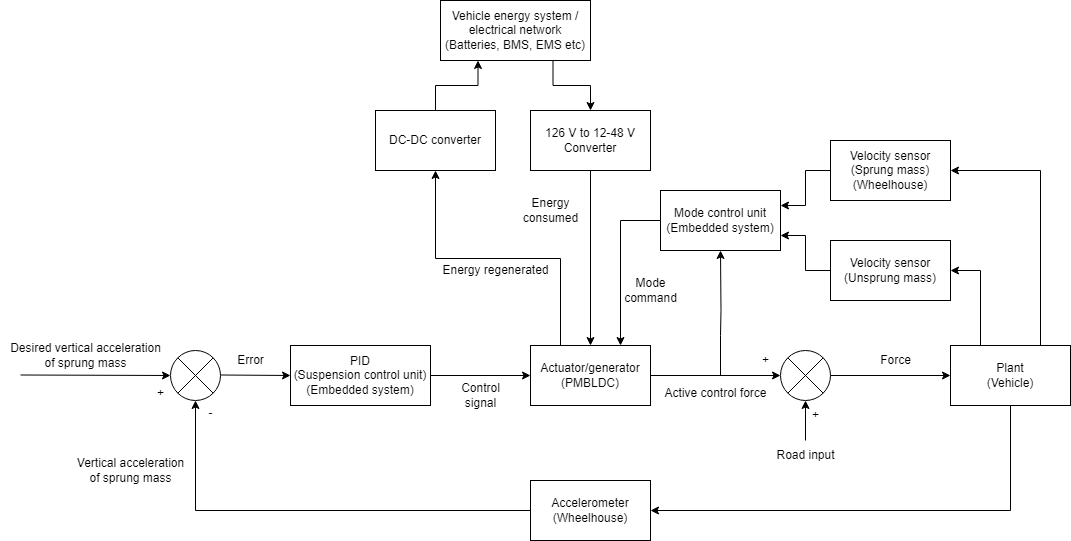

The diagram above was exported from draw.io. Its source (the exported page's mxGraphModel, read from the mxfile embedded in the PNG):
<mxGraphModel dx="2074" dy="2228" grid="1" gridSize="10" guides="1" tooltips="1" connect="1" arrows="1" fold="1" page="1" pageScale="1" pageWidth="850" pageHeight="1100" math="0" shadow="0">
  <root>
    <mxCell id="0" />
    <mxCell id="1" parent="0" />
    <mxCell id="tEKP6B-Fd84-SNpv3B2c-1" value="" style="endArrow=classic;html=1;rounded=0;" edge="1" parent="1" target="tEKP6B-Fd84-SNpv3B2c-3">
      <mxGeometry width="50" height="50" relative="1" as="geometry">
        <mxPoint x="20" y="344.5" as="sourcePoint" />
        <mxPoint x="170" y="344.5" as="targetPoint" />
      </mxGeometry>
    </mxCell>
    <mxCell id="tEKP6B-Fd84-SNpv3B2c-2" value="Desired vertical acceleration &lt;br&gt;of sprung mass" style="text;html=1;align=center;verticalAlign=middle;resizable=0;points=[];autosize=1;strokeColor=none;fillColor=none;" vertex="1" parent="1">
      <mxGeometry y="305" width="170" height="40" as="geometry" />
    </mxCell>
    <mxCell id="tEKP6B-Fd84-SNpv3B2c-3" value="" style="shape=sumEllipse;perimeter=ellipsePerimeter;whiteSpace=wrap;html=1;backgroundOutline=1;" vertex="1" parent="1">
      <mxGeometry x="170" y="320" width="50" height="50" as="geometry" />
    </mxCell>
    <mxCell id="tEKP6B-Fd84-SNpv3B2c-6" value="" style="endArrow=classic;html=1;rounded=0;entryX=0;entryY=0.5;entryDx=0;entryDy=0;" edge="1" parent="1" target="tEKP6B-Fd84-SNpv3B2c-7">
      <mxGeometry width="50" height="50" relative="1" as="geometry">
        <mxPoint x="220" y="344.5" as="sourcePoint" />
        <mxPoint x="290" y="345" as="targetPoint" />
      </mxGeometry>
    </mxCell>
    <mxCell id="tEKP6B-Fd84-SNpv3B2c-16" style="edgeStyle=orthogonalEdgeStyle;rounded=0;orthogonalLoop=1;jettySize=auto;html=1;exitX=1;exitY=0.5;exitDx=0;exitDy=0;" edge="1" parent="1" source="tEKP6B-Fd84-SNpv3B2c-43" target="tEKP6B-Fd84-SNpv3B2c-15">
      <mxGeometry relative="1" as="geometry">
        <mxPoint x="630" y="345" as="sourcePoint" />
      </mxGeometry>
    </mxCell>
    <mxCell id="tEKP6B-Fd84-SNpv3B2c-44" style="edgeStyle=orthogonalEdgeStyle;rounded=0;orthogonalLoop=1;jettySize=auto;html=1;exitX=1;exitY=0.5;exitDx=0;exitDy=0;" edge="1" parent="1" source="tEKP6B-Fd84-SNpv3B2c-7" target="tEKP6B-Fd84-SNpv3B2c-43">
      <mxGeometry relative="1" as="geometry" />
    </mxCell>
    <mxCell id="tEKP6B-Fd84-SNpv3B2c-7" value="PID&lt;br&gt;(Suspension control unit)&lt;br&gt;(Embedded system)" style="rounded=0;whiteSpace=wrap;html=1;" vertex="1" parent="1">
      <mxGeometry x="290" y="315" width="140" height="60" as="geometry" />
    </mxCell>
    <mxCell id="tEKP6B-Fd84-SNpv3B2c-8" value="Error" style="text;html=1;align=center;verticalAlign=middle;resizable=0;points=[];autosize=1;strokeColor=none;fillColor=none;" vertex="1" parent="1">
      <mxGeometry x="225" y="315" width="50" height="30" as="geometry" />
    </mxCell>
    <mxCell id="tEKP6B-Fd84-SNpv3B2c-10" style="edgeStyle=orthogonalEdgeStyle;rounded=0;orthogonalLoop=1;jettySize=auto;html=1;exitX=0;exitY=0.5;exitDx=0;exitDy=0;entryX=0.5;entryY=1;entryDx=0;entryDy=0;" edge="1" parent="1" source="tEKP6B-Fd84-SNpv3B2c-9" target="tEKP6B-Fd84-SNpv3B2c-3">
      <mxGeometry relative="1" as="geometry" />
    </mxCell>
    <mxCell id="tEKP6B-Fd84-SNpv3B2c-9" value="Accelerometer&lt;br&gt;(Wheelhouse)" style="whiteSpace=wrap;html=1;" vertex="1" parent="1">
      <mxGeometry x="530" y="450" width="120" height="60" as="geometry" />
    </mxCell>
    <mxCell id="tEKP6B-Fd84-SNpv3B2c-11" value="-" style="text;html=1;align=center;verticalAlign=middle;resizable=0;points=[];autosize=1;strokeColor=none;fillColor=none;" vertex="1" parent="1">
      <mxGeometry x="195" y="368" width="30" height="30" as="geometry" />
    </mxCell>
    <mxCell id="tEKP6B-Fd84-SNpv3B2c-12" value="+" style="text;html=1;align=center;verticalAlign=middle;resizable=0;points=[];autosize=1;strokeColor=none;fillColor=none;" vertex="1" parent="1">
      <mxGeometry x="145" y="348" width="30" height="30" as="geometry" />
    </mxCell>
    <mxCell id="tEKP6B-Fd84-SNpv3B2c-13" value="Vertical acceleration&lt;br&gt;of sprung mass" style="text;html=1;align=center;verticalAlign=middle;resizable=0;points=[];autosize=1;strokeColor=none;fillColor=none;" vertex="1" parent="1">
      <mxGeometry x="65" y="420" width="130" height="40" as="geometry" />
    </mxCell>
    <mxCell id="tEKP6B-Fd84-SNpv3B2c-25" style="edgeStyle=orthogonalEdgeStyle;rounded=0;orthogonalLoop=1;jettySize=auto;html=1;exitX=0.5;exitY=1;exitDx=0;exitDy=0;entryX=1;entryY=0.5;entryDx=0;entryDy=0;" edge="1" parent="1" source="tEKP6B-Fd84-SNpv3B2c-14" target="tEKP6B-Fd84-SNpv3B2c-9">
      <mxGeometry relative="1" as="geometry">
        <mxPoint x="620" y="480" as="targetPoint" />
        <Array as="points">
          <mxPoint x="1010" y="480" />
        </Array>
      </mxGeometry>
    </mxCell>
    <mxCell id="tEKP6B-Fd84-SNpv3B2c-41" style="edgeStyle=orthogonalEdgeStyle;rounded=0;orthogonalLoop=1;jettySize=auto;html=1;exitX=0.25;exitY=0;exitDx=0;exitDy=0;entryX=1;entryY=0.5;entryDx=0;entryDy=0;" edge="1" parent="1" source="tEKP6B-Fd84-SNpv3B2c-14" target="tEKP6B-Fd84-SNpv3B2c-36">
      <mxGeometry relative="1" as="geometry" />
    </mxCell>
    <mxCell id="tEKP6B-Fd84-SNpv3B2c-42" style="edgeStyle=orthogonalEdgeStyle;rounded=0;orthogonalLoop=1;jettySize=auto;html=1;exitX=0.75;exitY=0;exitDx=0;exitDy=0;entryX=1;entryY=0.5;entryDx=0;entryDy=0;" edge="1" parent="1" source="tEKP6B-Fd84-SNpv3B2c-14" target="tEKP6B-Fd84-SNpv3B2c-37">
      <mxGeometry relative="1" as="geometry" />
    </mxCell>
    <mxCell id="tEKP6B-Fd84-SNpv3B2c-14" value="Plant&lt;br&gt;(Vehicle)" style="whiteSpace=wrap;html=1;" vertex="1" parent="1">
      <mxGeometry x="950" y="315" width="120" height="60" as="geometry" />
    </mxCell>
    <mxCell id="tEKP6B-Fd84-SNpv3B2c-18" style="edgeStyle=orthogonalEdgeStyle;rounded=0;orthogonalLoop=1;jettySize=auto;html=1;exitX=1;exitY=0.5;exitDx=0;exitDy=0;entryX=0;entryY=0.5;entryDx=0;entryDy=0;" edge="1" parent="1" source="tEKP6B-Fd84-SNpv3B2c-15" target="tEKP6B-Fd84-SNpv3B2c-14">
      <mxGeometry relative="1" as="geometry" />
    </mxCell>
    <mxCell id="tEKP6B-Fd84-SNpv3B2c-15" value="" style="shape=sumEllipse;perimeter=ellipsePerimeter;whiteSpace=wrap;html=1;backgroundOutline=1;" vertex="1" parent="1">
      <mxGeometry x="780" y="320" width="50" height="50" as="geometry" />
    </mxCell>
    <mxCell id="tEKP6B-Fd84-SNpv3B2c-30" style="edgeStyle=orthogonalEdgeStyle;rounded=0;orthogonalLoop=1;jettySize=auto;html=1;entryX=0.5;entryY=1;entryDx=0;entryDy=0;" edge="1" parent="1" source="tEKP6B-Fd84-SNpv3B2c-19" target="tEKP6B-Fd84-SNpv3B2c-15">
      <mxGeometry relative="1" as="geometry" />
    </mxCell>
    <mxCell id="tEKP6B-Fd84-SNpv3B2c-19" value="Road input" style="text;html=1;align=center;verticalAlign=middle;resizable=0;points=[];autosize=1;strokeColor=none;fillColor=none;" vertex="1" parent="1">
      <mxGeometry x="765" y="410" width="80" height="30" as="geometry" />
    </mxCell>
    <mxCell id="tEKP6B-Fd84-SNpv3B2c-22" value="+" style="text;html=1;align=center;verticalAlign=middle;resizable=0;points=[];autosize=1;strokeColor=none;fillColor=none;" vertex="1" parent="1">
      <mxGeometry x="750" y="315" width="30" height="30" as="geometry" />
    </mxCell>
    <mxCell id="tEKP6B-Fd84-SNpv3B2c-23" value="+" style="text;html=1;align=center;verticalAlign=middle;resizable=0;points=[];autosize=1;strokeColor=none;fillColor=none;" vertex="1" parent="1">
      <mxGeometry x="800" y="370" width="30" height="30" as="geometry" />
    </mxCell>
    <mxCell id="tEKP6B-Fd84-SNpv3B2c-26" value="Active control force" style="text;html=1;align=center;verticalAlign=middle;resizable=0;points=[];autosize=1;strokeColor=none;fillColor=none;" vertex="1" parent="1">
      <mxGeometry x="650" y="348" width="130" height="30" as="geometry" />
    </mxCell>
    <mxCell id="tEKP6B-Fd84-SNpv3B2c-27" value="Force" style="text;html=1;align=center;verticalAlign=middle;resizable=0;points=[];autosize=1;strokeColor=none;fillColor=none;" vertex="1" parent="1">
      <mxGeometry x="870" y="315" width="50" height="30" as="geometry" />
    </mxCell>
    <mxCell id="tEKP6B-Fd84-SNpv3B2c-31" value="" style="endArrow=classic;html=1;rounded=0;entryX=0.5;entryY=1;entryDx=0;entryDy=0;" edge="1" parent="1" target="tEKP6B-Fd84-SNpv3B2c-32">
      <mxGeometry width="50" height="50" relative="1" as="geometry">
        <mxPoint x="720" y="345" as="sourcePoint" />
        <mxPoint x="720.5" y="220" as="targetPoint" />
        <Array as="points">
          <mxPoint x="720" y="305" />
          <mxPoint x="720.5" y="280" />
        </Array>
      </mxGeometry>
    </mxCell>
    <mxCell id="tEKP6B-Fd84-SNpv3B2c-46" style="edgeStyle=orthogonalEdgeStyle;rounded=0;orthogonalLoop=1;jettySize=auto;html=1;exitX=0;exitY=0.5;exitDx=0;exitDy=0;entryX=0.75;entryY=0;entryDx=0;entryDy=0;" edge="1" parent="1" source="tEKP6B-Fd84-SNpv3B2c-32" target="tEKP6B-Fd84-SNpv3B2c-43">
      <mxGeometry relative="1" as="geometry" />
    </mxCell>
    <mxCell id="tEKP6B-Fd84-SNpv3B2c-32" value="Mode control unit&lt;br&gt;(Embedded system)" style="whiteSpace=wrap;html=1;" vertex="1" parent="1">
      <mxGeometry x="660" y="160" width="120" height="60" as="geometry" />
    </mxCell>
    <mxCell id="tEKP6B-Fd84-SNpv3B2c-40" style="edgeStyle=orthogonalEdgeStyle;rounded=0;orthogonalLoop=1;jettySize=auto;html=1;exitX=0;exitY=0.5;exitDx=0;exitDy=0;entryX=1;entryY=0.75;entryDx=0;entryDy=0;" edge="1" parent="1" source="tEKP6B-Fd84-SNpv3B2c-36" target="tEKP6B-Fd84-SNpv3B2c-32">
      <mxGeometry relative="1" as="geometry" />
    </mxCell>
    <mxCell id="tEKP6B-Fd84-SNpv3B2c-36" value="Velocity sensor&lt;br&gt;(Unsprung mass)" style="rounded=0;whiteSpace=wrap;html=1;" vertex="1" parent="1">
      <mxGeometry x="830" y="210" width="120" height="60" as="geometry" />
    </mxCell>
    <mxCell id="tEKP6B-Fd84-SNpv3B2c-38" style="edgeStyle=orthogonalEdgeStyle;rounded=0;orthogonalLoop=1;jettySize=auto;html=1;exitX=0;exitY=0.5;exitDx=0;exitDy=0;entryX=1;entryY=0.25;entryDx=0;entryDy=0;" edge="1" parent="1" source="tEKP6B-Fd84-SNpv3B2c-37" target="tEKP6B-Fd84-SNpv3B2c-32">
      <mxGeometry relative="1" as="geometry" />
    </mxCell>
    <mxCell id="tEKP6B-Fd84-SNpv3B2c-37" value="Velocity sensor&lt;br&gt;(Sprung mass)&lt;br&gt;(Wheelhouse)" style="rounded=0;whiteSpace=wrap;html=1;" vertex="1" parent="1">
      <mxGeometry x="830" y="110" width="120" height="60" as="geometry" />
    </mxCell>
    <mxCell id="tEKP6B-Fd84-SNpv3B2c-47" style="edgeStyle=orthogonalEdgeStyle;rounded=0;orthogonalLoop=1;jettySize=auto;html=1;exitX=0.25;exitY=0;exitDx=0;exitDy=0;entryX=0.5;entryY=1;entryDx=0;entryDy=0;" edge="1" parent="1" source="tEKP6B-Fd84-SNpv3B2c-43" target="tEKP6B-Fd84-SNpv3B2c-49">
      <mxGeometry relative="1" as="geometry">
        <mxPoint x="520" y="140" as="targetPoint" />
        <Array as="points">
          <mxPoint x="560" y="228" />
          <mxPoint x="435" y="228" />
        </Array>
      </mxGeometry>
    </mxCell>
    <mxCell id="tEKP6B-Fd84-SNpv3B2c-43" value="Actuator/generator&lt;br&gt;(PMBLDC)" style="whiteSpace=wrap;html=1;" vertex="1" parent="1">
      <mxGeometry x="530" y="315" width="120" height="60" as="geometry" />
    </mxCell>
    <mxCell id="tEKP6B-Fd84-SNpv3B2c-55" style="edgeStyle=orthogonalEdgeStyle;rounded=0;orthogonalLoop=1;jettySize=auto;html=1;exitX=0.5;exitY=0;exitDx=0;exitDy=0;entryX=0.25;entryY=1;entryDx=0;entryDy=0;" edge="1" parent="1" source="tEKP6B-Fd84-SNpv3B2c-49" target="tEKP6B-Fd84-SNpv3B2c-54">
      <mxGeometry relative="1" as="geometry" />
    </mxCell>
    <mxCell id="tEKP6B-Fd84-SNpv3B2c-49" value="DC-DC converter" style="whiteSpace=wrap;html=1;" vertex="1" parent="1">
      <mxGeometry x="375" y="80" width="120" height="60" as="geometry" />
    </mxCell>
    <mxCell id="tEKP6B-Fd84-SNpv3B2c-51" style="edgeStyle=orthogonalEdgeStyle;rounded=0;orthogonalLoop=1;jettySize=auto;html=1;exitX=0.5;exitY=1;exitDx=0;exitDy=0;entryX=0.5;entryY=0;entryDx=0;entryDy=0;" edge="1" parent="1" source="tEKP6B-Fd84-SNpv3B2c-50" target="tEKP6B-Fd84-SNpv3B2c-43">
      <mxGeometry relative="1" as="geometry" />
    </mxCell>
    <mxCell id="tEKP6B-Fd84-SNpv3B2c-50" value="126 V to 12-48 V&lt;br&gt;Converter" style="whiteSpace=wrap;html=1;" vertex="1" parent="1">
      <mxGeometry x="530" y="80" width="120" height="60" as="geometry" />
    </mxCell>
    <mxCell id="tEKP6B-Fd84-SNpv3B2c-52" value="Energy regenerated" style="text;html=1;align=center;verticalAlign=middle;resizable=0;points=[];autosize=1;strokeColor=none;fillColor=none;" vertex="1" parent="1">
      <mxGeometry x="430" y="225" width="130" height="30" as="geometry" />
    </mxCell>
    <mxCell id="tEKP6B-Fd84-SNpv3B2c-53" value="Energy &lt;br&gt;consumed" style="text;html=1;align=center;verticalAlign=middle;resizable=0;points=[];autosize=1;strokeColor=none;fillColor=none;" vertex="1" parent="1">
      <mxGeometry x="510" y="160" width="80" height="40" as="geometry" />
    </mxCell>
    <mxCell id="tEKP6B-Fd84-SNpv3B2c-56" style="edgeStyle=orthogonalEdgeStyle;rounded=0;orthogonalLoop=1;jettySize=auto;html=1;exitX=0.75;exitY=1;exitDx=0;exitDy=0;entryX=0.5;entryY=0;entryDx=0;entryDy=0;" edge="1" parent="1" source="tEKP6B-Fd84-SNpv3B2c-54" target="tEKP6B-Fd84-SNpv3B2c-50">
      <mxGeometry relative="1" as="geometry" />
    </mxCell>
    <mxCell id="tEKP6B-Fd84-SNpv3B2c-54" value="Vehicle energy system /&lt;br&gt;electrical network&lt;br&gt;(Batteries, BMS, EMS etc)" style="whiteSpace=wrap;html=1;" vertex="1" parent="1">
      <mxGeometry x="440" y="-30" width="150" height="60" as="geometry" />
    </mxCell>
    <mxCell id="tEKP6B-Fd84-SNpv3B2c-57" value="Mode&lt;br&gt;command" style="text;html=1;align=center;verticalAlign=middle;resizable=0;points=[];autosize=1;strokeColor=none;fillColor=none;" vertex="1" parent="1">
      <mxGeometry x="610" y="240" width="80" height="40" as="geometry" />
    </mxCell>
    <mxCell id="tEKP6B-Fd84-SNpv3B2c-58" value="Control&lt;br&gt;signal" style="text;html=1;align=center;verticalAlign=middle;resizable=0;points=[];autosize=1;strokeColor=none;fillColor=none;" vertex="1" parent="1">
      <mxGeometry x="450" y="345" width="60" height="40" as="geometry" />
    </mxCell>
  </root>
</mxGraphModel>